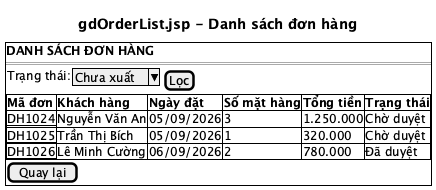

The diagram above was rendered by PlantUML. Its source (embedded in the PNG):
@startsalt
title gdOrderList.jsp - Danh sách đơn hàng
{+
  <b>DANH SÁCH ĐƠN HÀNG
  ==
  { Trạng thái: | ^Chưa xuất^ | [Lọc] }
  {#
    <b>Mã đơn | <b>Khách hàng | <b>Ngày đặt | <b>Số mặt hàng | <b>Tổng tiền | <b>Trạng thái
    <u>DH1024</u> | Nguyễn Văn An | 05/09/2026 | 3 | 1.250.000 | Chờ duyệt
    <u>DH1025</u> | Trần Thị Bích | 05/09/2026 | 1 | 320.000 | Chờ duyệt
    <u>DH1026</u> | Lê Minh Cường | 06/09/2026 | 2 | 780.000 | Đã duyệt
  }
  [Quay lại]
}
@endsalt